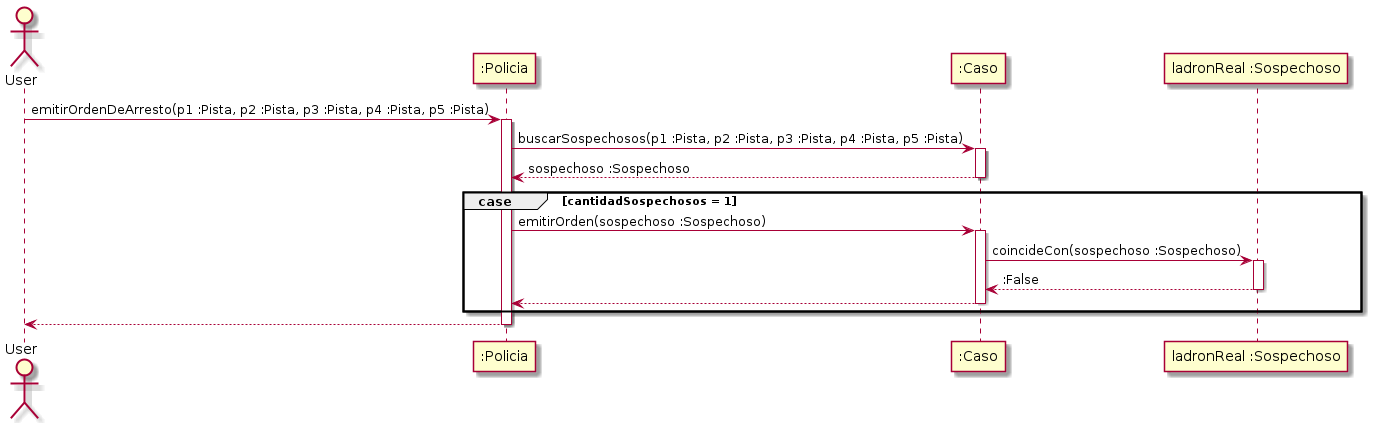

The diagram above was rendered by PlantUML. Its source (embedded in the PNG):
@startuml

Actor User

User -> ":Policia" : emitirOrdenDeArresto(p1 :Pista, p2 :Pista, p3 :Pista, p4 :Pista, p5 :Pista)
Activate ":Policia"

":Policia" -> ":Caso" : buscarSospechosos(p1 :Pista, p2 :Pista, p3 :Pista, p4 :Pista, p5 :Pista)
activate ":Caso"

":Caso" --> ":Policia" : sospechoso :Sospechoso
deactivate ":Caso"

group case [cantidadSospechosos = 1]

    ":Policia" -> ":Caso" : emitirOrden(sospechoso :Sospechoso)
    activate ":Caso"

    ":Caso" -> "ladronReal :Sospechoso" : coincideCon(sospechoso :Sospechoso)
    activate "ladronReal :Sospechoso"

    "ladronReal :Sospechoso" --> ":Caso" : :False
    deactivate "ladronReal :Sospechoso"

    ":Caso" --> ":Policia"
    deactivate ":Caso"

end

":Policia" --> User
deactivate ":Policia"

@enduml